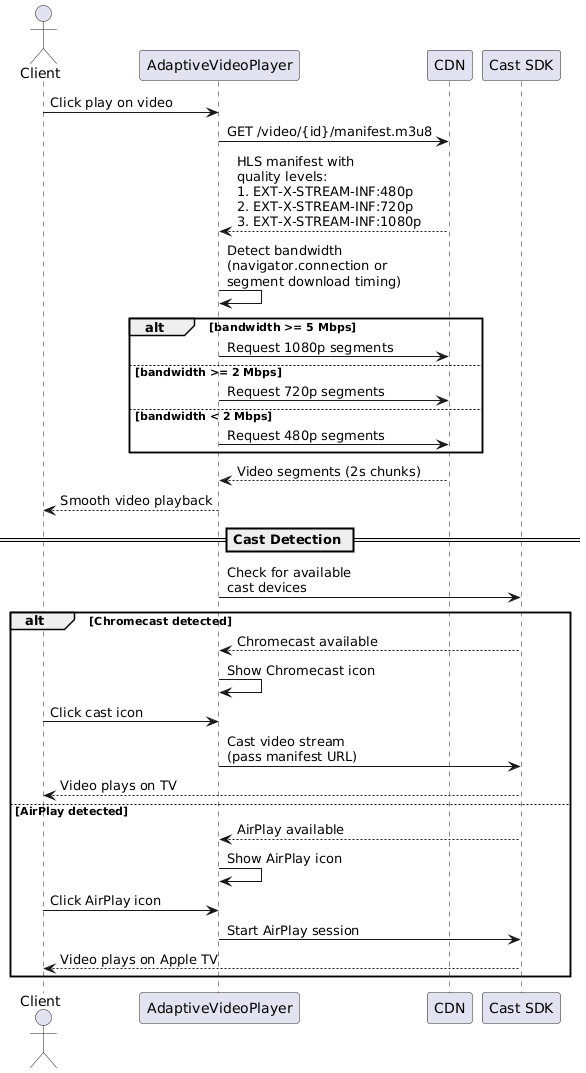

The diagram above was rendered by PlantUML. Its source (embedded in the PNG):
@startuml
actor Client as C
participant "AdaptiveVideoPlayer" as AVP
participant "CDN" as CDN
participant "Cast SDK" as CS

C -> AVP : Click play on video

AVP -> CDN : GET /video/{id}/manifest.m3u8
CDN --> AVP : HLS manifest with\nquality levels:\n#EXT-X-STREAM-INF:480p\n#EXT-X-STREAM-INF:720p\n#EXT-X-STREAM-INF:1080p

AVP -> AVP : Detect bandwidth\n(navigator.connection or\nsegment download timing)

alt bandwidth >= 5 Mbps
  AVP -> CDN : Request 1080p segments
else bandwidth >= 2 Mbps
  AVP -> CDN : Request 720p segments
else bandwidth < 2 Mbps
  AVP -> CDN : Request 480p segments
end

CDN --> AVP : Video segments (2s chunks)
AVP --> C : Smooth video playback

== Cast Detection ==
AVP -> CS : Check for available\ncast devices

alt Chromecast detected
  CS --> AVP : Chromecast available
  AVP -> AVP : Show Chromecast icon
  C -> AVP : Click cast icon
  AVP -> CS : Cast video stream\n(pass manifest URL)
  CS --> C : Video plays on TV
else AirPlay detected
  CS --> AVP : AirPlay available
  AVP -> AVP : Show AirPlay icon
  C -> AVP : Click AirPlay icon
  AVP -> CS : Start AirPlay session
  CS --> C : Video plays on Apple TV
end
@enduml